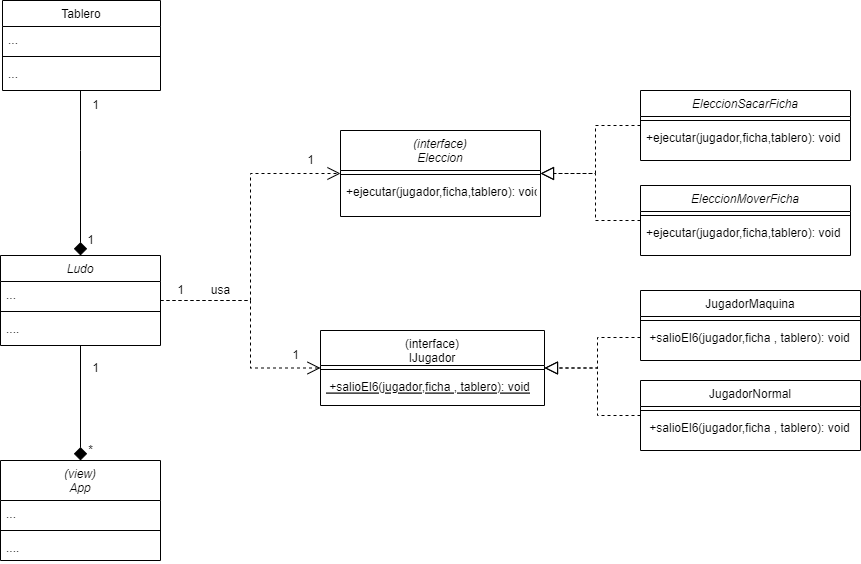

The diagram above was exported from draw.io. Its source (the exported page's mxGraphModel, read from the mxfile embedded in the PNG):
<mxGraphModel dx="1929" dy="582" grid="1" gridSize="10" guides="1" tooltips="1" connect="1" arrows="1" fold="1" page="1" pageScale="1" pageWidth="827" pageHeight="1169" math="0" shadow="0">
  <root>
    <mxCell id="WIyWlLk6GJQsqaUBKTNV-0" />
    <mxCell id="WIyWlLk6GJQsqaUBKTNV-1" parent="WIyWlLk6GJQsqaUBKTNV-0" />
    <mxCell id="0Gh1ui8rh6G4zqNkoX2P-59" style="edgeStyle=orthogonalEdgeStyle;rounded=0;orthogonalLoop=1;jettySize=auto;html=1;entryX=0;entryY=0.5;entryDx=0;entryDy=0;endArrow=open;endFill=0;endSize=11;dashed=1;" edge="1" parent="WIyWlLk6GJQsqaUBKTNV-1" source="zkfFHV4jXpPFQw0GAbJ--0" target="0Gh1ui8rh6G4zqNkoX2P-0">
      <mxGeometry relative="1" as="geometry">
        <Array as="points">
          <mxPoint y="700" />
          <mxPoint y="573" />
        </Array>
      </mxGeometry>
    </mxCell>
    <mxCell id="0Gh1ui8rh6G4zqNkoX2P-78" style="edgeStyle=orthogonalEdgeStyle;rounded=0;orthogonalLoop=1;jettySize=auto;html=1;strokeWidth=1;endArrow=diamond;endFill=1;endSize=11;" edge="1" parent="WIyWlLk6GJQsqaUBKTNV-1" source="zkfFHV4jXpPFQw0GAbJ--0" target="0Gh1ui8rh6G4zqNkoX2P-69">
      <mxGeometry relative="1" as="geometry" />
    </mxCell>
    <mxCell id="zkfFHV4jXpPFQw0GAbJ--0" value="Ludo" style="swimlane;fontStyle=2;align=center;verticalAlign=top;childLayout=stackLayout;horizontal=1;startSize=26;horizontalStack=0;resizeParent=1;resizeLast=0;collapsible=1;marginBottom=0;rounded=0;shadow=0;strokeWidth=1;" parent="WIyWlLk6GJQsqaUBKTNV-1" vertex="1">
      <mxGeometry x="-250" y="655" width="160" height="90" as="geometry">
        <mxRectangle x="230" y="140" width="160" height="26" as="alternateBounds" />
      </mxGeometry>
    </mxCell>
    <mxCell id="zkfFHV4jXpPFQw0GAbJ--2" value="..." style="text;align=left;verticalAlign=top;spacingLeft=4;spacingRight=4;overflow=hidden;rotatable=0;points=[[0,0.5],[1,0.5]];portConstraint=eastwest;rounded=0;shadow=0;html=0;" parent="zkfFHV4jXpPFQw0GAbJ--0" vertex="1">
      <mxGeometry y="26" width="160" height="26" as="geometry" />
    </mxCell>
    <mxCell id="zkfFHV4jXpPFQw0GAbJ--4" value="" style="line;html=1;strokeWidth=1;align=left;verticalAlign=middle;spacingTop=-1;spacingLeft=3;spacingRight=3;rotatable=0;labelPosition=right;points=[];portConstraint=eastwest;" parent="zkfFHV4jXpPFQw0GAbJ--0" vertex="1">
      <mxGeometry y="52" width="160" height="8" as="geometry" />
    </mxCell>
    <mxCell id="zkfFHV4jXpPFQw0GAbJ--5" value="...." style="text;align=left;verticalAlign=top;spacingLeft=4;spacingRight=4;overflow=hidden;rotatable=0;points=[[0,0.5],[1,0.5]];portConstraint=eastwest;" parent="zkfFHV4jXpPFQw0GAbJ--0" vertex="1">
      <mxGeometry y="60" width="160" height="26" as="geometry" />
    </mxCell>
    <mxCell id="zkfFHV4jXpPFQw0GAbJ--6" value="(interface)&#10;IJugador" style="swimlane;fontStyle=0;align=center;verticalAlign=top;childLayout=stackLayout;horizontal=1;startSize=35;horizontalStack=0;resizeParent=1;resizeLast=0;collapsible=1;marginBottom=0;rounded=0;shadow=0;strokeWidth=1;" parent="WIyWlLk6GJQsqaUBKTNV-1" vertex="1">
      <mxGeometry x="70" y="730" width="224" height="75" as="geometry">
        <mxRectangle x="130" y="380" width="160" height="26" as="alternateBounds" />
      </mxGeometry>
    </mxCell>
    <mxCell id="zkfFHV4jXpPFQw0GAbJ--9" value="" style="line;html=1;strokeWidth=1;align=left;verticalAlign=middle;spacingTop=-1;spacingLeft=3;spacingRight=3;rotatable=0;labelPosition=right;points=[];portConstraint=eastwest;" parent="zkfFHV4jXpPFQw0GAbJ--6" vertex="1">
      <mxGeometry y="35" width="224" height="8" as="geometry" />
    </mxCell>
    <mxCell id="zkfFHV4jXpPFQw0GAbJ--10" value=" +salioEl6(jugador,ficha , tablero): void" style="text;align=left;verticalAlign=top;spacingLeft=4;spacingRight=4;overflow=hidden;rotatable=0;points=[[0,0.5],[1,0.5]];portConstraint=eastwest;fontStyle=4" parent="zkfFHV4jXpPFQw0GAbJ--6" vertex="1">
      <mxGeometry y="43" width="224" height="26" as="geometry" />
    </mxCell>
    <mxCell id="0Gh1ui8rh6G4zqNkoX2P-41" style="edgeStyle=orthogonalEdgeStyle;rounded=0;orthogonalLoop=1;jettySize=auto;html=1;dashed=1;endArrow=block;endFill=0;strokeWidth=1;endSize=11;" edge="1" parent="WIyWlLk6GJQsqaUBKTNV-1" source="zkfFHV4jXpPFQw0GAbJ--13" target="zkfFHV4jXpPFQw0GAbJ--6">
      <mxGeometry relative="1" as="geometry" />
    </mxCell>
    <mxCell id="zkfFHV4jXpPFQw0GAbJ--13" value="JugadorNormal" style="swimlane;fontStyle=0;align=center;verticalAlign=top;childLayout=stackLayout;horizontal=1;startSize=26;horizontalStack=0;resizeParent=1;resizeLast=0;collapsible=1;marginBottom=0;rounded=0;shadow=0;strokeWidth=1;" parent="WIyWlLk6GJQsqaUBKTNV-1" vertex="1">
      <mxGeometry x="390" y="780" width="220" height="70" as="geometry">
        <mxRectangle x="340" y="380" width="170" height="26" as="alternateBounds" />
      </mxGeometry>
    </mxCell>
    <mxCell id="zkfFHV4jXpPFQw0GAbJ--15" value="" style="line;html=1;strokeWidth=1;align=left;verticalAlign=middle;spacingTop=-1;spacingLeft=3;spacingRight=3;rotatable=0;labelPosition=right;points=[];portConstraint=eastwest;" parent="zkfFHV4jXpPFQw0GAbJ--13" vertex="1">
      <mxGeometry y="26" width="220" height="8" as="geometry" />
    </mxCell>
    <mxCell id="zkfFHV4jXpPFQw0GAbJ--14" value=" +salioEl6(jugador,ficha , tablero): void" style="text;align=left;verticalAlign=top;spacingLeft=4;spacingRight=4;overflow=hidden;rotatable=0;points=[[0,0.5],[1,0.5]];portConstraint=eastwest;" parent="zkfFHV4jXpPFQw0GAbJ--13" vertex="1">
      <mxGeometry y="34" width="220" height="26" as="geometry" />
    </mxCell>
    <mxCell id="0Gh1ui8rh6G4zqNkoX2P-76" style="edgeStyle=orthogonalEdgeStyle;rounded=0;orthogonalLoop=1;jettySize=auto;html=1;strokeWidth=1;endArrow=diamond;endFill=1;endSize=11;" edge="1" parent="WIyWlLk6GJQsqaUBKTNV-1" source="zkfFHV4jXpPFQw0GAbJ--17" target="zkfFHV4jXpPFQw0GAbJ--0">
      <mxGeometry relative="1" as="geometry">
        <Array as="points">
          <mxPoint x="-170" y="550" />
          <mxPoint x="-170" y="550" />
        </Array>
      </mxGeometry>
    </mxCell>
    <mxCell id="zkfFHV4jXpPFQw0GAbJ--17" value="Tablero" style="swimlane;fontStyle=0;align=center;verticalAlign=top;childLayout=stackLayout;horizontal=1;startSize=26;horizontalStack=0;resizeParent=1;resizeLast=0;collapsible=1;marginBottom=0;rounded=0;shadow=0;strokeWidth=1;" parent="WIyWlLk6GJQsqaUBKTNV-1" vertex="1">
      <mxGeometry x="-248" y="400" width="158" height="90" as="geometry">
        <mxRectangle x="550" y="140" width="160" height="26" as="alternateBounds" />
      </mxGeometry>
    </mxCell>
    <mxCell id="zkfFHV4jXpPFQw0GAbJ--18" value="..." style="text;align=left;verticalAlign=top;spacingLeft=4;spacingRight=4;overflow=hidden;rotatable=0;points=[[0,0.5],[1,0.5]];portConstraint=eastwest;" parent="zkfFHV4jXpPFQw0GAbJ--17" vertex="1">
      <mxGeometry y="26" width="158" height="26" as="geometry" />
    </mxCell>
    <mxCell id="zkfFHV4jXpPFQw0GAbJ--23" value="" style="line;html=1;strokeWidth=1;align=left;verticalAlign=middle;spacingTop=-1;spacingLeft=3;spacingRight=3;rotatable=0;labelPosition=right;points=[];portConstraint=eastwest;" parent="zkfFHV4jXpPFQw0GAbJ--17" vertex="1">
      <mxGeometry y="52" width="158" height="8" as="geometry" />
    </mxCell>
    <mxCell id="zkfFHV4jXpPFQw0GAbJ--24" value="..." style="text;align=left;verticalAlign=top;spacingLeft=4;spacingRight=4;overflow=hidden;rotatable=0;points=[[0,0.5],[1,0.5]];portConstraint=eastwest;" parent="zkfFHV4jXpPFQw0GAbJ--17" vertex="1">
      <mxGeometry y="60" width="158" height="26" as="geometry" />
    </mxCell>
    <mxCell id="0Gh1ui8rh6G4zqNkoX2P-0" value="(interface)&#10;Eleccion" style="swimlane;fontStyle=2;align=center;verticalAlign=top;childLayout=stackLayout;horizontal=1;startSize=40;horizontalStack=0;resizeParent=1;resizeLast=0;collapsible=1;marginBottom=0;rounded=0;shadow=0;strokeWidth=1;" vertex="1" parent="WIyWlLk6GJQsqaUBKTNV-1">
      <mxGeometry x="90" y="530" width="200" height="86" as="geometry">
        <mxRectangle x="230" y="140" width="160" height="26" as="alternateBounds" />
      </mxGeometry>
    </mxCell>
    <mxCell id="0Gh1ui8rh6G4zqNkoX2P-4" value="" style="line;html=1;strokeWidth=1;align=left;verticalAlign=middle;spacingTop=-1;spacingLeft=3;spacingRight=3;rotatable=0;labelPosition=right;points=[];portConstraint=eastwest;" vertex="1" parent="0Gh1ui8rh6G4zqNkoX2P-0">
      <mxGeometry y="40" width="200" height="8" as="geometry" />
    </mxCell>
    <mxCell id="0Gh1ui8rh6G4zqNkoX2P-5" value="+ejecutar(jugador,ficha,tablero): void" style="text;align=left;verticalAlign=top;spacingLeft=4;spacingRight=4;overflow=hidden;rotatable=0;points=[[0,0.5],[1,0.5]];portConstraint=eastwest;" vertex="1" parent="0Gh1ui8rh6G4zqNkoX2P-0">
      <mxGeometry y="48" width="200" height="26" as="geometry" />
    </mxCell>
    <mxCell id="0Gh1ui8rh6G4zqNkoX2P-56" style="edgeStyle=orthogonalEdgeStyle;rounded=0;orthogonalLoop=1;jettySize=auto;html=1;dashed=1;endArrow=block;endFill=0;endSize=11;" edge="1" parent="WIyWlLk6GJQsqaUBKTNV-1" source="0Gh1ui8rh6G4zqNkoX2P-21" target="0Gh1ui8rh6G4zqNkoX2P-0">
      <mxGeometry relative="1" as="geometry" />
    </mxCell>
    <mxCell id="0Gh1ui8rh6G4zqNkoX2P-21" value="EleccionMoverFicha" style="swimlane;fontStyle=2;align=center;verticalAlign=top;childLayout=stackLayout;horizontal=1;startSize=26;horizontalStack=0;resizeParent=1;resizeLast=0;collapsible=1;marginBottom=0;rounded=0;shadow=0;strokeWidth=1;" vertex="1" parent="WIyWlLk6GJQsqaUBKTNV-1">
      <mxGeometry x="390" y="585" width="210" height="70" as="geometry">
        <mxRectangle x="230" y="140" width="160" height="26" as="alternateBounds" />
      </mxGeometry>
    </mxCell>
    <mxCell id="0Gh1ui8rh6G4zqNkoX2P-25" value="" style="line;html=1;strokeWidth=1;align=left;verticalAlign=middle;spacingTop=-1;spacingLeft=3;spacingRight=3;rotatable=0;labelPosition=right;points=[];portConstraint=eastwest;" vertex="1" parent="0Gh1ui8rh6G4zqNkoX2P-21">
      <mxGeometry y="26" width="210" height="8" as="geometry" />
    </mxCell>
    <mxCell id="0Gh1ui8rh6G4zqNkoX2P-26" value="+ejecutar(jugador,ficha,tablero): void" style="text;align=left;verticalAlign=top;spacingLeft=4;spacingRight=4;overflow=hidden;rotatable=0;points=[[0,0.5],[1,0.5]];portConstraint=eastwest;" vertex="1" parent="0Gh1ui8rh6G4zqNkoX2P-21">
      <mxGeometry y="34" width="210" height="26" as="geometry" />
    </mxCell>
    <mxCell id="0Gh1ui8rh6G4zqNkoX2P-32" value="JugadorMaquina" style="swimlane;fontStyle=0;align=center;verticalAlign=top;childLayout=stackLayout;horizontal=1;startSize=26;horizontalStack=0;resizeParent=1;resizeLast=0;collapsible=1;marginBottom=0;rounded=0;shadow=0;strokeWidth=1;" vertex="1" parent="WIyWlLk6GJQsqaUBKTNV-1">
      <mxGeometry x="390" y="690" width="220" height="70" as="geometry">
        <mxRectangle x="340" y="380" width="170" height="26" as="alternateBounds" />
      </mxGeometry>
    </mxCell>
    <mxCell id="0Gh1ui8rh6G4zqNkoX2P-33" value="" style="line;html=1;strokeWidth=1;align=left;verticalAlign=middle;spacingTop=-1;spacingLeft=3;spacingRight=3;rotatable=0;labelPosition=right;points=[];portConstraint=eastwest;" vertex="1" parent="0Gh1ui8rh6G4zqNkoX2P-32">
      <mxGeometry y="26" width="220" height="8" as="geometry" />
    </mxCell>
    <mxCell id="0Gh1ui8rh6G4zqNkoX2P-34" value=" +salioEl6(jugador,ficha , tablero): void" style="text;align=left;verticalAlign=top;spacingLeft=4;spacingRight=4;overflow=hidden;rotatable=0;points=[[0,0.5],[1,0.5]];portConstraint=eastwest;" vertex="1" parent="0Gh1ui8rh6G4zqNkoX2P-32">
      <mxGeometry y="34" width="220" height="26" as="geometry" />
    </mxCell>
    <mxCell id="0Gh1ui8rh6G4zqNkoX2P-55" style="edgeStyle=orthogonalEdgeStyle;rounded=0;orthogonalLoop=1;jettySize=auto;html=1;endArrow=block;endFill=0;endSize=11;dashed=1;" edge="1" parent="WIyWlLk6GJQsqaUBKTNV-1" source="0Gh1ui8rh6G4zqNkoX2P-35" target="0Gh1ui8rh6G4zqNkoX2P-0">
      <mxGeometry relative="1" as="geometry" />
    </mxCell>
    <mxCell id="0Gh1ui8rh6G4zqNkoX2P-35" value="EleccionSacarFicha" style="swimlane;fontStyle=2;align=center;verticalAlign=top;childLayout=stackLayout;horizontal=1;startSize=26;horizontalStack=0;resizeParent=1;resizeLast=0;collapsible=1;marginBottom=0;rounded=0;shadow=0;strokeWidth=1;" vertex="1" parent="WIyWlLk6GJQsqaUBKTNV-1">
      <mxGeometry x="390" y="490" width="210" height="70" as="geometry">
        <mxRectangle x="230" y="140" width="160" height="26" as="alternateBounds" />
      </mxGeometry>
    </mxCell>
    <mxCell id="0Gh1ui8rh6G4zqNkoX2P-36" value="" style="line;html=1;strokeWidth=1;align=left;verticalAlign=middle;spacingTop=-1;spacingLeft=3;spacingRight=3;rotatable=0;labelPosition=right;points=[];portConstraint=eastwest;" vertex="1" parent="0Gh1ui8rh6G4zqNkoX2P-35">
      <mxGeometry y="26" width="210" height="8" as="geometry" />
    </mxCell>
    <mxCell id="0Gh1ui8rh6G4zqNkoX2P-37" value="+ejecutar(jugador,ficha,tablero): void" style="text;align=left;verticalAlign=top;spacingLeft=4;spacingRight=4;overflow=hidden;rotatable=0;points=[[0,0.5],[1,0.5]];portConstraint=eastwest;" vertex="1" parent="0Gh1ui8rh6G4zqNkoX2P-35">
      <mxGeometry y="34" width="210" height="26" as="geometry" />
    </mxCell>
    <mxCell id="0Gh1ui8rh6G4zqNkoX2P-61" style="edgeStyle=orthogonalEdgeStyle;rounded=0;orthogonalLoop=1;jettySize=auto;html=1;entryX=0;entryY=0.5;entryDx=0;entryDy=0;endArrow=open;endFill=0;endSize=11;dashed=1;strokeWidth=1;" edge="1" parent="WIyWlLk6GJQsqaUBKTNV-1" source="zkfFHV4jXpPFQw0GAbJ--2" target="zkfFHV4jXpPFQw0GAbJ--6">
      <mxGeometry relative="1" as="geometry">
        <Array as="points">
          <mxPoint y="700" />
          <mxPoint y="768" />
        </Array>
      </mxGeometry>
    </mxCell>
    <mxCell id="0Gh1ui8rh6G4zqNkoX2P-62" value="1" style="text;html=1;align=center;verticalAlign=middle;resizable=0;points=[];autosize=1;strokeColor=none;fillColor=none;" vertex="1" parent="WIyWlLk6GJQsqaUBKTNV-1">
      <mxGeometry x="-85" y="675" width="30" height="30" as="geometry" />
    </mxCell>
    <mxCell id="0Gh1ui8rh6G4zqNkoX2P-63" value="1" style="text;html=1;align=center;verticalAlign=middle;resizable=0;points=[];autosize=1;strokeColor=none;fillColor=none;" vertex="1" parent="WIyWlLk6GJQsqaUBKTNV-1">
      <mxGeometry x="45" y="545" width="30" height="30" as="geometry" />
    </mxCell>
    <mxCell id="0Gh1ui8rh6G4zqNkoX2P-64" value="1" style="text;html=1;align=center;verticalAlign=middle;resizable=0;points=[];autosize=1;strokeColor=none;fillColor=none;" vertex="1" parent="WIyWlLk6GJQsqaUBKTNV-1">
      <mxGeometry x="30" y="740" width="30" height="30" as="geometry" />
    </mxCell>
    <mxCell id="0Gh1ui8rh6G4zqNkoX2P-65" value="usa" style="text;html=1;align=center;verticalAlign=middle;resizable=0;points=[];autosize=1;strokeColor=none;fillColor=none;" vertex="1" parent="WIyWlLk6GJQsqaUBKTNV-1">
      <mxGeometry x="-50" y="675" width="40" height="30" as="geometry" />
    </mxCell>
    <mxCell id="0Gh1ui8rh6G4zqNkoX2P-66" value="1" style="text;html=1;align=center;verticalAlign=middle;resizable=0;points=[];autosize=1;strokeColor=none;fillColor=none;" vertex="1" parent="WIyWlLk6GJQsqaUBKTNV-1">
      <mxGeometry x="-175" y="625" width="30" height="30" as="geometry" />
    </mxCell>
    <mxCell id="0Gh1ui8rh6G4zqNkoX2P-67" value="1" style="text;html=1;align=center;verticalAlign=middle;resizable=0;points=[];autosize=1;strokeColor=none;fillColor=none;" vertex="1" parent="WIyWlLk6GJQsqaUBKTNV-1">
      <mxGeometry x="-170" y="490" width="30" height="30" as="geometry" />
    </mxCell>
    <mxCell id="0Gh1ui8rh6G4zqNkoX2P-68" style="edgeStyle=orthogonalEdgeStyle;rounded=0;orthogonalLoop=1;jettySize=auto;html=1;entryX=1;entryY=0.5;entryDx=0;entryDy=0;dashed=1;strokeWidth=1;endArrow=block;endFill=0;endSize=11;" edge="1" parent="WIyWlLk6GJQsqaUBKTNV-1" source="0Gh1ui8rh6G4zqNkoX2P-34" target="zkfFHV4jXpPFQw0GAbJ--6">
      <mxGeometry relative="1" as="geometry" />
    </mxCell>
    <mxCell id="0Gh1ui8rh6G4zqNkoX2P-69" value="(view)&#10;App" style="swimlane;fontStyle=2;align=center;verticalAlign=top;childLayout=stackLayout;horizontal=1;startSize=40;horizontalStack=0;resizeParent=1;resizeLast=0;collapsible=1;marginBottom=0;rounded=0;shadow=0;strokeWidth=1;" vertex="1" parent="WIyWlLk6GJQsqaUBKTNV-1">
      <mxGeometry x="-250" y="860" width="160" height="100" as="geometry">
        <mxRectangle x="230" y="140" width="160" height="26" as="alternateBounds" />
      </mxGeometry>
    </mxCell>
    <mxCell id="0Gh1ui8rh6G4zqNkoX2P-70" value="..." style="text;align=left;verticalAlign=top;spacingLeft=4;spacingRight=4;overflow=hidden;rotatable=0;points=[[0,0.5],[1,0.5]];portConstraint=eastwest;rounded=0;shadow=0;html=0;" vertex="1" parent="0Gh1ui8rh6G4zqNkoX2P-69">
      <mxGeometry y="40" width="160" height="26" as="geometry" />
    </mxCell>
    <mxCell id="0Gh1ui8rh6G4zqNkoX2P-71" value="" style="line;html=1;strokeWidth=1;align=left;verticalAlign=middle;spacingTop=-1;spacingLeft=3;spacingRight=3;rotatable=0;labelPosition=right;points=[];portConstraint=eastwest;" vertex="1" parent="0Gh1ui8rh6G4zqNkoX2P-69">
      <mxGeometry y="66" width="160" height="8" as="geometry" />
    </mxCell>
    <mxCell id="0Gh1ui8rh6G4zqNkoX2P-72" value="...." style="text;align=left;verticalAlign=top;spacingLeft=4;spacingRight=4;overflow=hidden;rotatable=0;points=[[0,0.5],[1,0.5]];portConstraint=eastwest;" vertex="1" parent="0Gh1ui8rh6G4zqNkoX2P-69">
      <mxGeometry y="74" width="160" height="26" as="geometry" />
    </mxCell>
    <mxCell id="0Gh1ui8rh6G4zqNkoX2P-74" value="*" style="text;html=1;align=center;verticalAlign=middle;resizable=0;points=[];autosize=1;strokeColor=none;fillColor=none;" vertex="1" parent="WIyWlLk6GJQsqaUBKTNV-1">
      <mxGeometry x="-175" y="835" width="30" height="30" as="geometry" />
    </mxCell>
    <mxCell id="0Gh1ui8rh6G4zqNkoX2P-75" value="1" style="text;html=1;align=center;verticalAlign=middle;resizable=0;points=[];autosize=1;strokeColor=none;fillColor=none;" vertex="1" parent="WIyWlLk6GJQsqaUBKTNV-1">
      <mxGeometry x="-170" y="752.5" width="30" height="30" as="geometry" />
    </mxCell>
  </root>
</mxGraphModel>